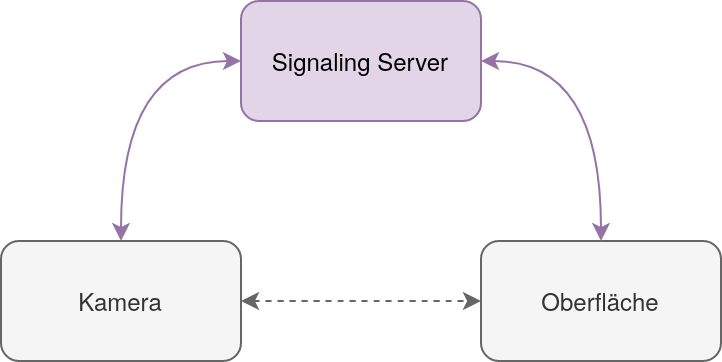

The diagram above was exported from draw.io. Its source (the exported page's mxGraphModel, read from the mxfile embedded in the PNG):
<mxGraphModel dx="3020" dy="1509" grid="1" gridSize="10" guides="1" tooltips="1" connect="1" arrows="1" fold="1" page="1" pageScale="1" pageWidth="850" pageHeight="1100" math="0" shadow="0">
  <root>
    <mxCell id="0" />
    <mxCell id="1" parent="0" />
    <mxCell id="FE0FggP0nydm70hi2RZ8-4" value="Oberfläche" style="rounded=1;whiteSpace=wrap;html=1;fillColor=#f5f5f5;fontColor=#333333;strokeColor=#666666;" vertex="1" parent="1">
      <mxGeometry x="485" y="190" width="120" height="60" as="geometry" />
    </mxCell>
    <mxCell id="FE0FggP0nydm70hi2RZ8-8" style="edgeStyle=orthogonalEdgeStyle;rounded=0;orthogonalLoop=1;jettySize=auto;html=1;exitX=1;exitY=0.5;exitDx=0;exitDy=0;entryX=0.5;entryY=0;entryDx=0;entryDy=0;curved=1;fillColor=#e1d5e7;strokeColor=#9673a6;orthogonal=0;comic=0;startArrow=classic;startFill=1;" edge="1" parent="1" source="FE0FggP0nydm70hi2RZ8-5" target="FE0FggP0nydm70hi2RZ8-4">
      <mxGeometry relative="1" as="geometry" />
    </mxCell>
    <mxCell id="FE0FggP0nydm70hi2RZ8-5" value="Signaling Server" style="rounded=1;whiteSpace=wrap;html=1;fillColor=#e1d5e7;strokeColor=#9673a6;" vertex="1" parent="1">
      <mxGeometry x="365" y="70" width="120" height="60" as="geometry" />
    </mxCell>
    <mxCell id="FE0FggP0nydm70hi2RZ8-7" style="edgeStyle=orthogonalEdgeStyle;rounded=0;orthogonalLoop=1;jettySize=auto;html=1;exitX=0.5;exitY=0;exitDx=0;exitDy=0;entryX=0;entryY=0.5;entryDx=0;entryDy=0;curved=1;fillColor=#e1d5e7;strokeColor=#9673a6;startArrow=classic;startFill=1;" edge="1" parent="1" source="FE0FggP0nydm70hi2RZ8-6" target="FE0FggP0nydm70hi2RZ8-5">
      <mxGeometry relative="1" as="geometry">
        <Array as="points">
          <mxPoint x="305" y="100" />
        </Array>
      </mxGeometry>
    </mxCell>
    <mxCell id="FE0FggP0nydm70hi2RZ8-9" style="edgeStyle=orthogonalEdgeStyle;curved=1;rounded=0;comic=0;orthogonalLoop=1;jettySize=auto;html=1;startArrow=classic;startFill=1;dashed=1;fillColor=#f5f5f5;strokeColor=#666666;" edge="1" parent="1" source="FE0FggP0nydm70hi2RZ8-6" target="FE0FggP0nydm70hi2RZ8-4">
      <mxGeometry relative="1" as="geometry" />
    </mxCell>
    <mxCell id="FE0FggP0nydm70hi2RZ8-6" value="Kamera" style="rounded=1;whiteSpace=wrap;html=1;fillColor=#f5f5f5;fontColor=#333333;strokeColor=#666666;" vertex="1" parent="1">
      <mxGeometry x="245" y="190" width="120" height="60" as="geometry" />
    </mxCell>
  </root>
</mxGraphModel>